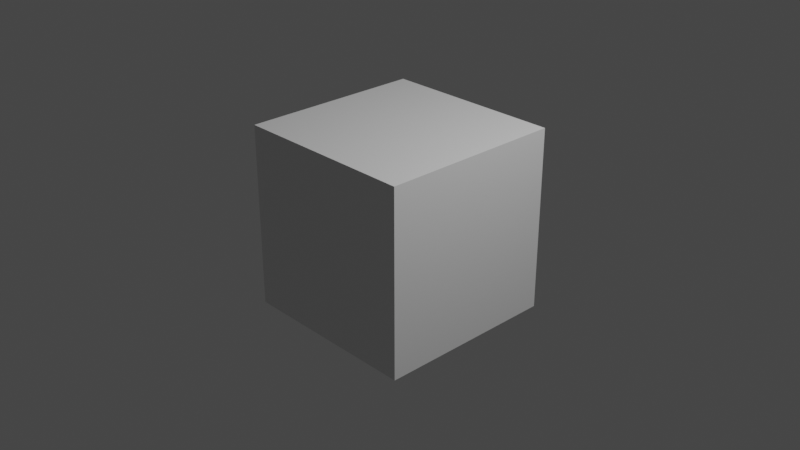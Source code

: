 # Source: blender3_2.blend  (saved by Blender 3.2.14; exported with 4.5.12 LTS)
import bpy
from mathutils import Matrix  # noqa: F401  (used for matrix-valued properties, if any)

bpy.ops.wm.read_factory_settings(use_empty=True)
scene = bpy.context.scene
scene.name = 'Scene'

# ---- collections
col_collection = bpy.data.collections.new('Collection'); scene.collection.children.link(col_collection)

# ---- materials (node trees are filled in below, after node groups)
mat_material = bpy.data.materials.new('Material')
mat_material.alpha_threshold = 0.0
mat_material.use_transparent_shadow = False
mat_material.line_color = (0.0, 0.0, 0.0, 1.0)

# ---- material node trees
mat_material.use_nodes = True; mat_material.node_tree.nodes.clear()
_N = mat_material.node_tree.nodes; _L = mat_material.node_tree.links
n0 = _N.new('ShaderNodeOutputMaterial'); n0.name = 'Material Output'; n0.location = (300, 300)
n1 = _N.new('ShaderNodeBsdfPrincipled'); n1.name = 'Principled BSDF'; n1.location = (10, 300)
n1.distribution = 'GGX'
n1.subsurface_method = 'RANDOM_WALK_SKIN'
n1.inputs[2].default_value = 0.4
n1.inputs[3].default_value = 1.45
n1.inputs[27].default_value = (0.0, 0.0, 0.0, 1.0)
n1.inputs[28].default_value = 1.0
_L.new(n1.outputs[0], n0.inputs[0])
n0.is_active_output = True

# ---- world
world_world = bpy.data.worlds.new('World'); scene.world = world_world
world_world.use_nodes = True; world_world.node_tree.nodes.clear()
_N = world_world.node_tree.nodes; _L = world_world.node_tree.links
n0 = _N.new('ShaderNodeOutputWorld'); n0.name = 'World Output'; n0.location = (300, 300)
n1 = _N.new('ShaderNodeBackground'); n1.name = 'Background'; n1.location = (10, 300)
n1.inputs[0].default_value = (0.05088, 0.05088, 0.05088, 1.0)
_L.new(n1.outputs[0], n0.inputs[0])
n0.is_active_output = True
world_world.color = (0.05088, 0.05088, 0.05088)
world_world.use_sun_shadow = False
world_world.sun_shadow_jitter_overblur = 0.0

# ---- cameras
cam_camera = bpy.data.cameras.new('Camera')
cam_camera.clip_end = 100.0
cam_camera.ortho_scale = 7.314

# ---- lights
light_light = bpy.data.lights.new('Light', 'POINT')
light_light.transmission_factor = 0.0
light_light.energy = 1000.0
light_light.shadow_soft_size = 0.1
light_light.shadow_maximum_resolution = 0.006
light_light.use_absolute_resolution = True

# ---- meshes
me_cube = bpy.data.meshes.new('Cube')
me_cube.from_pydata([(1.0, 1.0, 1.0), (1.0, 1.0, -1.0), (1.0, -1.0, 1.0), (1.0, -1.0, -1.0), (-1.0, 1.0, 1.0), (-1.0, 1.0, -1.0), (-1.0, -1.0, 1.0), (-1.0, -1.0, -1.0)], [], [(0, 4, 6, 2), (3, 2, 6, 7), (7, 6, 4, 5), (5, 1, 3, 7), (1, 0, 2, 3), (5, 4, 0, 1)])
_uv = me_cube.uv_layers.new(name='UVMap')
_uv.uv.foreach_set('vector', [0.625, 0.5, 0.875, 0.5, 0.875, 0.75, 0.625, 0.75, 0.375, 0.75, 0.625, 0.75, 0.625, 1.0, 0.375, 1.0, 0.375, 0.0, 0.625, 0.0, 0.625, 0.25, 0.375, 0.25, 0.125, 0.5, 0.375, 0.5, 0.375, 0.75, 0.125, 0.75, 0.375, 0.5, 0.625, 0.5, 0.625, 0.75, 0.375, 0.75, 0.375, 0.25, 0.625, 0.25, 0.625, 0.5, 0.375, 0.5])
me_cube.materials.append(mat_material)
me_cube.use_mirror_vertex_groups = False
me_cube.update()

# ---- objects
ob_cube = bpy.data.objects.new('Cube', me_cube)
ob_light = bpy.data.objects.new('Light', light_light)
ob_camera = bpy.data.objects.new('Camera', cam_camera)

# ---- transforms, parenting, visibility, modifiers, constraints
ob_cube.location = (0.0, 0.0, 0.0)
ob_cube.lock_rotations_4d = False
ob_cube.empty_display_type = 'ARROWS'
ob_cube.lineart.crease_threshold = 0.0
ob_light.location = (4.076, 1.005, 5.904)
ob_light.rotation_euler = (0.6503, 0.05522, 1.866)
ob_light.lock_rotations_4d = False
ob_light.empty_display_type = 'ARROWS'
ob_light.color = (0.0, 0.0, 0.0, 0.0)
ob_light.lineart.crease_threshold = 0.0
ob_camera.location = (7.359, -6.926, 4.958)
ob_camera.rotation_euler = (1.109, 0.0, 0.8149)
ob_camera.lock_rotations_4d = False
ob_camera.empty_display_type = 'ARROWS'
ob_camera.color = (0.0, 0.0, 0.0, 0.0)
ob_camera.display_type = 'WIRE'
ob_camera.lineart.crease_threshold = 0.0

# ---- collection membership
col_collection.objects.link(ob_cube)
col_collection.objects.link(ob_light)
col_collection.objects.link(ob_camera)

# ---- scene / render settings (as saved in the file)
scene.camera = ob_camera
scene.frame_start = 1; scene.frame_end = 250; scene.frame_set(1)
scene.render.engine = 'BLENDER_EEVEE_NEXT'
scene.cycles.sampling_pattern = 'TABULATED_SOBOL'
scene.cycles.use_light_tree = False
scene.view_settings.view_transform = 'Filmic'
bpy.context.view_layer.update()
